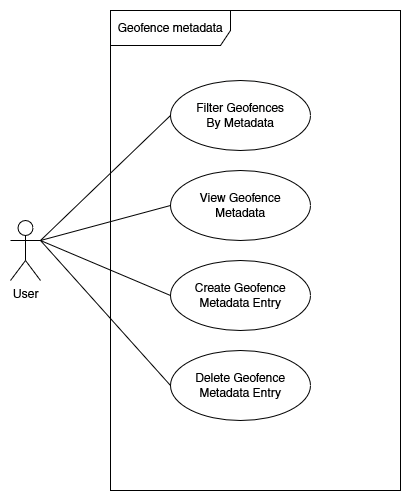

The diagram above was exported from draw.io. Its source (the exported page's mxGraphModel, read from the mxfile embedded in the PNG):
<mxGraphModel dx="2031" dy="1053" grid="1" gridSize="10" guides="1" tooltips="1" connect="1" arrows="1" fold="1" page="1" pageScale="1" pageWidth="827" pageHeight="1169" math="0" shadow="0">
  <root>
    <mxCell id="0" />
    <mxCell id="1" parent="0" />
    <mxCell id="hTBgJviE7DZUuY1H24xH-23" style="edgeStyle=none;rounded=0;orthogonalLoop=1;jettySize=auto;html=1;exitX=0;exitY=0.5;exitDx=0;exitDy=0;entryX=1;entryY=0.3333333333333333;entryDx=0;entryDy=0;entryPerimeter=0;endArrow=none;endFill=0;elbow=vertical;" parent="1" source="newUyBGds45_pQZBAZLp-38" target="hTBgJviE7DZUuY1H24xH-21" edge="1">
      <mxGeometry relative="1" as="geometry" />
    </mxCell>
    <mxCell id="newUyBGds45_pQZBAZLp-38" value="&lt;div&gt;View Geofence&lt;/div&gt;&lt;div&gt;Metadata&lt;br&gt;&lt;/div&gt;" style="ellipse;whiteSpace=wrap;html=1;" parent="1" vertex="1">
      <mxGeometry x="950" y="350" width="140" height="70" as="geometry" />
    </mxCell>
    <mxCell id="hTBgJviE7DZUuY1H24xH-24" style="edgeStyle=none;rounded=0;orthogonalLoop=1;jettySize=auto;html=1;exitX=0;exitY=0.5;exitDx=0;exitDy=0;entryX=1;entryY=0.3333333333333333;entryDx=0;entryDy=0;entryPerimeter=0;endArrow=none;endFill=0;elbow=vertical;" parent="1" source="newUyBGds45_pQZBAZLp-39" target="hTBgJviE7DZUuY1H24xH-21" edge="1">
      <mxGeometry relative="1" as="geometry" />
    </mxCell>
    <mxCell id="newUyBGds45_pQZBAZLp-39" value="&lt;div&gt;Create Geofence&lt;/div&gt;&lt;div&gt;Metadata Entry&lt;br&gt;&lt;/div&gt;" style="ellipse;whiteSpace=wrap;html=1;" parent="1" vertex="1">
      <mxGeometry x="950" y="440" width="140" height="70" as="geometry" />
    </mxCell>
    <mxCell id="hTBgJviE7DZUuY1H24xH-25" style="edgeStyle=none;rounded=0;orthogonalLoop=1;jettySize=auto;html=1;exitX=0;exitY=0.5;exitDx=0;exitDy=0;entryX=1;entryY=0.3333333333333333;entryDx=0;entryDy=0;entryPerimeter=0;endArrow=none;endFill=0;elbow=vertical;" parent="1" source="newUyBGds45_pQZBAZLp-40" target="hTBgJviE7DZUuY1H24xH-21" edge="1">
      <mxGeometry relative="1" as="geometry" />
    </mxCell>
    <mxCell id="newUyBGds45_pQZBAZLp-40" value="&lt;div&gt;Delete Geofence&lt;/div&gt;&lt;div&gt;Metadata Entry&lt;br&gt;&lt;/div&gt;" style="ellipse;whiteSpace=wrap;html=1;" parent="1" vertex="1">
      <mxGeometry x="950" y="530" width="140" height="70" as="geometry" />
    </mxCell>
    <mxCell id="hTBgJviE7DZUuY1H24xH-22" style="edgeStyle=none;rounded=0;orthogonalLoop=1;jettySize=auto;html=1;exitX=0;exitY=0.5;exitDx=0;exitDy=0;entryX=1;entryY=0.3333333333333333;entryDx=0;entryDy=0;entryPerimeter=0;endArrow=none;endFill=0;elbow=vertical;" parent="1" source="newUyBGds45_pQZBAZLp-64" target="hTBgJviE7DZUuY1H24xH-21" edge="1">
      <mxGeometry relative="1" as="geometry" />
    </mxCell>
    <mxCell id="newUyBGds45_pQZBAZLp-64" value="&lt;div&gt;Filter Geofences&lt;/div&gt;&lt;div&gt;By Metadata&lt;br&gt;&lt;/div&gt;" style="ellipse;whiteSpace=wrap;html=1;" parent="1" vertex="1">
      <mxGeometry x="950" y="260" width="140" height="70" as="geometry" />
    </mxCell>
    <mxCell id="hTBgJviE7DZUuY1H24xH-21" value="User" style="shape=umlActor;verticalLabelPosition=bottom;verticalAlign=top;html=1;" parent="1" vertex="1">
      <mxGeometry x="790" y="400" width="30" height="60" as="geometry" />
    </mxCell>
    <mxCell id="M9rvuLsUCtxjbIE9A0Yo-3" value="Geofence metadata" style="shape=umlFrame;whiteSpace=wrap;html=1;width=120;height=35;" vertex="1" parent="1">
      <mxGeometry x="890" y="190" width="290" height="480" as="geometry" />
    </mxCell>
  </root>
</mxGraphModel>